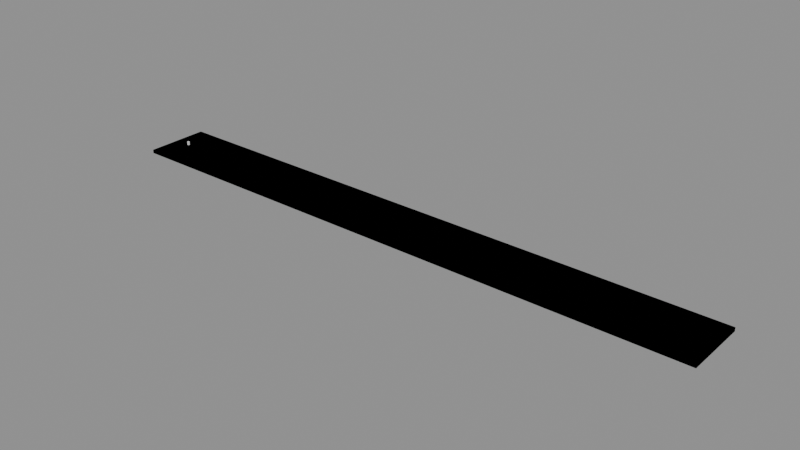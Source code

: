 # Source: laboratorio.blend  (saved by Blender 5.2.45; exported with 4.5.12 LTS)
import bpy
from mathutils import Matrix  # noqa: F401  (used for matrix-valued properties, if any)

bpy.ops.wm.read_factory_settings(use_empty=True)
scene = bpy.context.scene
scene.name = 'Scene'

# ---- collections
col_nivel = bpy.data.collections.new('Nivel'); scene.collection.children.link(col_nivel)
col_colision = bpy.data.collections.new('Colision'); scene.collection.children.link(col_colision)
col_referencias = bpy.data.collections.new('Referencias'); scene.collection.children.link(col_referencias)

# ---- images (referenced by path relative to the original .blend; pixels are not part of the script)
import os
ASSET_DIR = os.environ.get("B2B_ASSET_DIR", "")  # directory of the original .blend (textures are referenced by path, not embedded)
HERE = os.path.dirname(os.path.abspath(__file__))  # packed textures are extracted next to this script under _unpacked/

def load_image(name, relpath, width, height, colorspace="sRGB"):
    """Load a texture the original file referenced (path relative to the .blend, or extracted next to this script)."""
    p = next((c for c in (os.path.join(HERE, relpath), os.path.join(ASSET_DIR, relpath)) if relpath and os.path.exists(c)), "")
    if p:
        img = bpy.data.images.load(p, check_existing=True)
        img.name = name
    else:  # same state as the original file: an image datablock whose file is absent (Cycles renders it pink)
        img = bpy.data.images.new(name, width, height)
        img.source = "FILE"
        img.filepath = "//" + (relpath or name)
    img.colorspace_settings.name = colorspace
    return img
img_teu_suelo_dif = load_image('teu_suelo_dif', 'teu_suelo_dif.png', 1024, 1024, 'sRGB')

# ---- materials (node trees are filled in below, after node groups)
mat_teu_suelo = bpy.data.materials.new('teu_suelo')

# ---- material node trees
mat_teu_suelo.use_nodes = True; mat_teu_suelo.node_tree.nodes.clear()
_N = mat_teu_suelo.node_tree.nodes; _L = mat_teu_suelo.node_tree.links
n0 = _N.new('ShaderNodeBsdfPrincipled'); n0.name = 'Principled BSDF'; n0.location = (-200, 100)
n0.inputs[10].default_value = 0.005
n1 = _N.new('ShaderNodeOutputMaterial'); n1.name = 'Material Output'; n1.location = (200, 100)
n2 = _N.new('ShaderNodeTexImage'); n2.name = 'Image Texture'; n2.location = (0, 0)
n2.image = img_teu_suelo_dif
_L.new(n0.outputs[0], n1.inputs[0])
_L.new(n2.outputs[0], n0.inputs[0])
n1.is_active_output = True

# ---- meshes
me_teu_camino = bpy.data.meshes.new('teu_camino')
me_teu_camino.from_pydata([(-5.0, -9.0, -1.0), (165.0, -9.0, -1.0), (165.0, 9.0, -1.0), (-5.0, 9.0, -1.0), (-5.0, -9.0, 0.0), (165.0, -9.0, 0.0), (165.0, 9.0, 0.0), (-5.0, 9.0, 0.0)], [], [(0, 3, 2, 1), (4, 5, 6, 7), (0, 1, 5, 4), (1, 2, 6, 5), (2, 3, 7, 6), (3, 0, 4, 7)])
_uv = me_teu_camino.uv_layers.new(name='UVMap')
_uv.uv.foreach_set('vector', [-1.25, -2.25, -1.25, 2.25, 41.25, 2.25, 41.25, -2.25, -1.25, -2.25, 41.25, -2.25, 41.25, 2.25, -1.25, 2.25, -1.25, -0.25, 41.25, -0.25, 41.25, 0.0, -1.25, 0.0, -2.25, -0.25, 2.25, -0.25, 2.25, 0.0, -2.25, 0.0, 41.25, -0.25, -1.25, -0.25, -1.25, 0.0, 41.25, 0.0, 2.25, -0.25, -2.25, -0.25, -2.25, 0.0, 2.25, 0.0])
me_teu_camino.materials.append(mat_teu_suelo)
me_teu_camino.update()
me_teu_camino_col_rock = bpy.data.meshes.new('teu_camino_col@ROCK')
me_teu_camino_col_rock.from_pydata([(-5.0, -9.0, -1.0), (165.0, -9.0, -1.0), (165.0, 9.0, -1.0), (-5.0, 9.0, -1.0), (-5.0, -9.0, 0.0), (165.0, -9.0, 0.0), (165.0, 9.0, 0.0), (-5.0, 9.0, 0.0)], [], [(0, 3, 2, 1), (4, 5, 6, 7), (0, 1, 5, 4), (1, 2, 6, 5), (2, 3, 7, 6), (3, 0, 4, 7)])
me_teu_camino_col_rock.update()
me_ref_sonic = bpy.data.meshes.new('REF_Sonic')
me_ref_sonic.from_pydata([(-0.25, -0.25, 0.0), (0.25, -0.25, 0.0), (0.25, 0.25, 0.0), (-0.25, 0.25, 0.0), (-0.25, -0.25, 1.0), (0.25, -0.25, 1.0), (0.25, 0.25, 1.0), (-0.25, 0.25, 1.0)], [], [(0, 3, 2, 1), (4, 5, 6, 7), (0, 1, 5, 4), (1, 2, 6, 5), (2, 3, 7, 6), (3, 0, 4, 7)])
me_ref_sonic.update()

# ---- objects
ob_teu_camino = bpy.data.objects.new('teu_camino', me_teu_camino)
ob_teu_camino_col_rock = bpy.data.objects.new('teu_camino_col@ROCK', me_teu_camino_col_rock)
ob_ref_sonic = bpy.data.objects.new('REF_Sonic', me_ref_sonic)
ob_ref_inicio = bpy.data.objects.new('REF_Inicio', None)
ob_ref_meta = bpy.data.objects.new('REF_Meta', None)

# ---- transforms, parenting, visibility, modifiers, constraints
ob_teu_camino.location = (0.0, 0.0, 0.0)
ob_teu_camino_col_rock.location = (0.0, 0.0, 0.0)
ob_ref_sonic.location = (0.0, 0.0, 0.0)
ob_ref_sonic.display_type = 'WIRE'
ob_ref_inicio.location = (0.0, 0.0, 0.0)
ob_ref_inicio.empty_display_type = 'SINGLE_ARROW'
ob_ref_inicio.empty_display_size = 2.0
ob_ref_meta.location = (150.0, 0.0, 0.0)
ob_ref_meta.empty_display_type = 'SINGLE_ARROW'
ob_ref_meta.empty_display_size = 2.0

# ---- collection membership
col_nivel.objects.link(ob_teu_camino)
col_colision.objects.link(ob_teu_camino_col_rock)
col_referencias.objects.link(ob_ref_sonic)
col_referencias.objects.link(ob_ref_inicio)
col_referencias.objects.link(ob_ref_meta)

# ---- scene / render settings (as saved in the file)
scene.frame_start = 1; scene.frame_end = 250; scene.frame_set(1)
scene.render.engine = 'BLENDER_EEVEE_NEXT'
scene.render.bake_bias = 0.0
scene.render.bake_samples = 0
scene.render.compositor_device = 'GPU'
scene.eevee.use_volume_custom_range = False
scene.eevee.fast_gi_thickness_near = 0.1
scene.eevee.fast_gi_thickness_far = 0.0
scene.eevee.ray_tracing_options.screen_trace_thickness = 0.1
bpy.context.view_layer.update()

# ---- added for rendering (the .blend has no active camera and no usable light): camera, sun + grey world if the file has none
cam_auto = bpy.data.cameras.new('AutoCamera')
cam_auto.lens = 50.0
cam_auto.sensor_width = 36.0
cam_auto.clip_end = 2776.02
ob_auto_camera = bpy.data.objects.new('AutoCamera', cam_auto)
scene.collection.objects.link(ob_auto_camera)
ob_auto_camera.location = (238.178, -189.814, 126.543)
ob_auto_camera.rotation_euler = (1.09748, -7.21219e-08, 0.694738)
scene.camera = ob_auto_camera
light_auto_sun = bpy.data.lights.new('AutoSun', 'SUN')
light_auto_sun.energy = 3.0
light_auto_sun.angle = 0.0523599
ob_auto_sun = bpy.data.objects.new('AutoSun', light_auto_sun)
scene.collection.objects.link(ob_auto_sun)
ob_auto_sun.rotation_euler = (0.872665, 0.174533, 0.523599)
if scene.world is None:
    world_auto = bpy.data.worlds.new('AutoWorld')
    world_auto.color = (0.3, 0.3, 0.3)
    scene.world = world_auto
bpy.context.view_layer.update()

